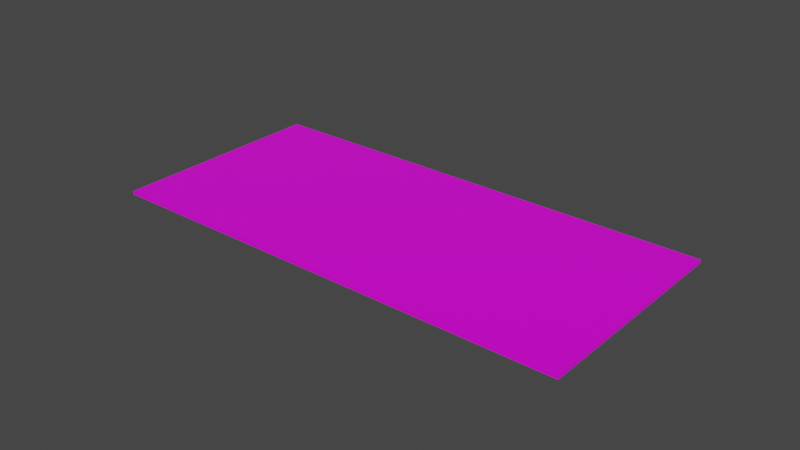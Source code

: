 # Source: 500kr.blend  (saved by Blender 3.1.7; exported with 4.5.12 LTS)
import bpy
from mathutils import Matrix  # noqa: F401  (used for matrix-valued properties, if any)

bpy.ops.wm.read_factory_settings(use_empty=True)
scene = bpy.context.scene
scene.name = 'Scene'

# ---- collections
col_collection = bpy.data.collections.new('Collection'); scene.collection.children.link(col_collection)

# ---- images (referenced by path relative to the original .blend; pixels are not part of the script)
import os
ASSET_DIR = os.environ.get("B2B_ASSET_DIR", "")  # directory of the original .blend (textures are referenced by path, not embedded)
HERE = os.path.dirname(os.path.abspath(__file__))  # packed textures are extracted next to this script under _unpacked/

def load_image(name, relpath, width, height, colorspace="sRGB"):
    """Load a texture the original file referenced (path relative to the .blend, or extracted next to this script)."""
    p = next((c for c in (os.path.join(HERE, relpath), os.path.join(ASSET_DIR, relpath)) if relpath and os.path.exists(c)), "")
    if p:
        img = bpy.data.images.load(p, check_existing=True)
        img.name = name
    else:  # same state as the original file: an image datablock whose file is absent (Cycles renders it pink)
        img = bpy.data.images.new(name, width, height)
        img.source = "FILE"
        img.filepath = "//" + (relpath or name)
    img.colorspace_settings.name = colorspace
    return img
img_1000_lille_red_jpg = load_image('1000_lille_red.jpg', '500kr.jpg', 1024, 1024, 'sRGB')

# ---- materials (node trees are filled in below, after node groups)
mat_material = bpy.data.materials.new('Material')
mat_material.alpha_threshold = 0.0
mat_material.line_color = (0.0, 0.0, 0.0, 1.0)

# ---- material node trees
mat_material.use_nodes = True; mat_material.node_tree.nodes.clear()
_N = mat_material.node_tree.nodes; _L = mat_material.node_tree.links
n0 = _N.new('ShaderNodeOutputMaterial'); n0.name = 'Material Output'; n0.location = (300, 300)
n1 = _N.new('ShaderNodeBsdfPrincipled'); n1.name = 'Principled BSDF'; n1.location = (10, 300)
n1.distribution = 'GGX'
n1.subsurface_method = 'RANDOM_WALK_SKIN'
n1.inputs[2].default_value = 0.4
n1.inputs[3].default_value = 1.45
n1.inputs[27].default_value = (0.0, 0.0, 0.0, 1.0)
n1.inputs[28].default_value = 1.0
n2 = _N.new('ShaderNodeTexImage'); n2.name = 'Image Texture'; n2.location = (-280, 270)
n2.image = img_1000_lille_red_jpg
_L.new(n1.outputs[0], n0.inputs[0])
_L.new(n2.outputs[0], n1.inputs[0])
n0.is_active_output = True

# ---- world
world_world = bpy.data.worlds.new('World'); scene.world = world_world
world_world.use_nodes = True; world_world.node_tree.nodes.clear()
_N = world_world.node_tree.nodes; _L = world_world.node_tree.links
n0 = _N.new('ShaderNodeOutputWorld'); n0.name = 'World Output'; n0.location = (300, 300)
n1 = _N.new('ShaderNodeBackground'); n1.name = 'Background'; n1.location = (10, 300)
n1.inputs[0].default_value = (0.05088, 0.05088, 0.05088, 1.0)
_L.new(n1.outputs[0], n0.inputs[0])
n0.is_active_output = True
world_world.color = (0.05088, 0.05088, 0.05088)
world_world.use_sun_shadow = False
world_world.sun_shadow_jitter_overblur = 0.0

# ---- meshes
me_cube = bpy.data.meshes.new('Cube')
me_cube.from_pydata([(0.0725, 0.036, 0.0005381), (0.0725, 0.036, -0.0005381), (0.0725, -0.036, 0.0005381), (0.0725, -0.036, -0.0005381), (-0.0825, 0.036, 0.0005381), (-0.0825, 0.036, -0.0005381), (-0.0825, -0.036, 0.0005381), (-0.0825, -0.036, -0.0005381)], [], [(0, 4, 6, 2), (3, 2, 6, 7), (7, 6, 4, 5), (5, 1, 3, 7), (1, 0, 2, 3), (5, 4, 0, 1)])
_uv = me_cube.uv_layers.new(name='UVMap')
_uv.uv.foreach_set('vector', [0.4458, 0.9401, 0.00218, 0.9391, 0.002464, 0.04108, 0.4475, 0.03944, 0.7464, 0.95, 0.9964, 0.95, 0.9964, 1.0, 0.7464, 1.0, 0.5602, 0.9533, 0.8102, 0.9533, 0.8102, 0.9951, 0.5602, 0.9951, 0.9147, 0.9433, 0.4676, 0.9406, 0.4676, 0.04014, 0.9145, 0.03857, 0.357, 0.9522, 0.607, 0.9522, 0.607, 0.9935, 0.357, 0.9935, 0.3882, 0.9512, 0.6382, 0.9512, 0.6382, 0.9931, 0.3882, 0.9931])
me_cube.materials.append(mat_material)
me_cube.use_remesh_preserve_volume = False
me_cube.use_remesh_preserve_attributes = False
me_cube.use_mirror_vertex_groups = False
me_cube.update()

# ---- objects
ob_cube = bpy.data.objects.new('Cube', me_cube)

# ---- transforms, parenting, visibility, modifiers, constraints
ob_cube.location = (0.0, 0.0, 0.0)
ob_cube.lock_rotations_4d = False
ob_cube.empty_display_type = 'ARROWS'
ob_cube.lineart.crease_threshold = 0.0

# ---- collection membership
col_collection.objects.link(ob_cube)

# ---- scene / render settings (as saved in the file)
scene.frame_start = 1; scene.frame_end = 250; scene.frame_set(1)
scene.render.engine = 'CYCLES'
scene.cycles.sampling_pattern = 'TABULATED_SOBOL'
scene.cycles.use_light_tree = False
scene.cycles.bake_type = 'DIFFUSE'
scene.view_settings.view_transform = 'Filmic'
bpy.context.view_layer.update()

# ---- added for rendering (the .blend has no active camera and no usable light): camera, sun
cam_auto = bpy.data.cameras.new('AutoCamera')
cam_auto.lens = 50.0
cam_auto.sensor_width = 36.0
cam_auto.clip_end = 1000.0
ob_auto_camera = bpy.data.objects.new('AutoCamera', cam_auto)
scene.collection.objects.link(ob_auto_camera)
ob_auto_camera.location = (0.180045, -0.222054, 0.148036)
ob_auto_camera.rotation_euler = (1.09748, -7.21219e-08, 0.694738)
scene.camera = ob_auto_camera
light_auto_sun = bpy.data.lights.new('AutoSun', 'SUN')
light_auto_sun.energy = 3.0
light_auto_sun.angle = 0.0523599
ob_auto_sun = bpy.data.objects.new('AutoSun', light_auto_sun)
scene.collection.objects.link(ob_auto_sun)
ob_auto_sun.rotation_euler = (0.872665, 0.174533, 0.523599)
bpy.context.view_layer.update()
